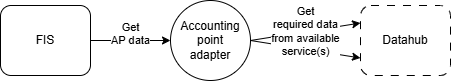

The diagram above was exported from draw.io. Its source (the exported page's mxGraphModel, read from the mxfile embedded in the PNG):
<mxGraphModel dx="362" dy="913" grid="1" gridSize="10" guides="1" tooltips="1" connect="1" arrows="1" fold="1" page="1" pageScale="1" pageWidth="850" pageHeight="1100" background="#ffffff" math="0" shadow="0">
  <root>
    <mxCell id="0" />
    <mxCell id="1" parent="0" />
    <mxCell id="5" value="Get&lt;div&gt;&lt;font color=&quot;#000000&quot;&gt;AP data&lt;br&gt;&lt;/font&gt;&lt;div&gt;&lt;br&gt;&lt;/div&gt;&lt;/div&gt;" style="edgeStyle=none;html=1;exitX=1;exitY=0.5;exitDx=0;exitDy=0;entryX=0;entryY=0.5;entryDx=0;entryDy=0;" parent="1" source="2" target="3" edge="1">
      <mxGeometry relative="1" as="geometry" />
    </mxCell>
    <mxCell id="2" value="FIS" style="rounded=1;whiteSpace=wrap;html=1;" parent="1" vertex="1">
      <mxGeometry x="20" y="15" width="90" height="70" as="geometry" />
    </mxCell>
    <mxCell id="7" style="edgeStyle=none;html=1;exitX=1;exitY=0.5;exitDx=0;exitDy=0;entryX=0;entryY=0.75;entryDx=0;entryDy=0;" parent="1" source="3" target="4" edge="1">
      <mxGeometry relative="1" as="geometry" />
    </mxCell>
    <mxCell id="6" value="Get&lt;div&gt;required data&lt;/div&gt;&lt;div&gt;from available&lt;/div&gt;&lt;div&gt;service(s)&lt;/div&gt;" style="edgeStyle=none;html=1;exitX=1;exitY=0.5;exitDx=0;exitDy=0;entryX=0;entryY=0.25;entryDx=0;entryDy=0;" parent="1" source="3" target="4" edge="1">
      <mxGeometry relative="1" as="geometry" />
    </mxCell>
    <mxCell id="3" value="Accounting&lt;div&gt;point&lt;/div&gt;&lt;div&gt;adapter&lt;/div&gt;" style="ellipse;whiteSpace=wrap;html=1;aspect=fixed;" parent="1" vertex="1">
      <mxGeometry x="190" y="10" width="80" height="80" as="geometry" />
    </mxCell>
    <mxCell id="4" value="Datahub" style="rounded=1;whiteSpace=wrap;html=1;dashed=1;dashPattern=8 8;" parent="1" vertex="1">
      <mxGeometry x="380" y="15" width="90" height="70" as="geometry" />
    </mxCell>
  </root>
</mxGraphModel>